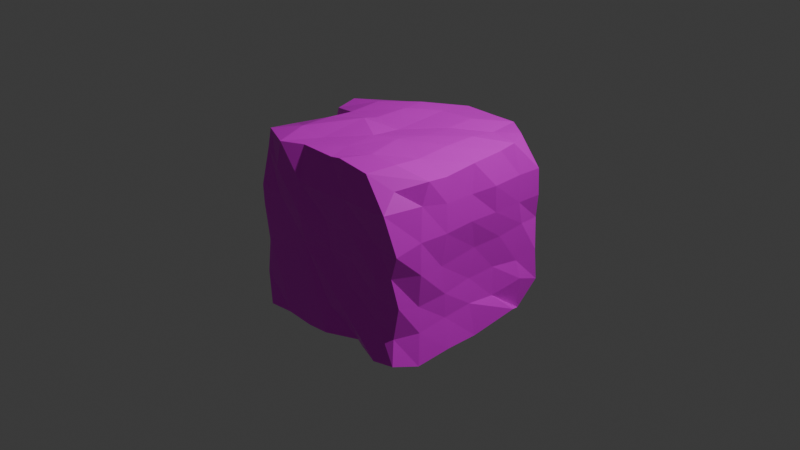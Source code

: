 # Source: h-k-boulder1.blend  (saved by Blender 5.1.30; exported with 4.5.12 LTS)
import bpy
from mathutils import Matrix  # noqa: F401  (used for matrix-valued properties, if any)

bpy.ops.wm.read_factory_settings(use_empty=True)
scene = bpy.context.scene
scene.name = 'Boulder 1'

# ---- collections
col_collection = bpy.data.collections.new('Collection'); scene.collection.children.link(col_collection)

# ---- images (referenced by path relative to the original .blend; pixels are not part of the script)
import os
ASSET_DIR = os.environ.get("B2B_ASSET_DIR", "")  # directory of the original .blend (textures are referenced by path, not embedded)
HERE = os.path.dirname(os.path.abspath(__file__))  # packed textures are extracted next to this script under _unpacked/

def load_image(name, relpath, width, height, colorspace="sRGB"):
    """Load a texture the original file referenced (path relative to the .blend, or extracted next to this script)."""
    p = next((c for c in (os.path.join(HERE, relpath), os.path.join(ASSET_DIR, relpath)) if relpath and os.path.exists(c)), "")
    if p:
        img = bpy.data.images.load(p, check_existing=True)
        img.name = name
    else:  # same state as the original file: an image datablock whose file is absent (Cycles renders it pink)
        img = bpy.data.images.new(name, width, height)
        img.source = "FILE"
        img.filepath = "//" + (relpath or name)
    img.colorspace_settings.name = colorspace
    return img
img_boulder_skin_1_png = load_image('Boulder skin 1.png', 'Boulder skin 1.png', 1024, 1024, 'sRGB')

# ---- materials (node trees are filled in below, after node groups)
mat_material = bpy.data.materials.new('Material')
mat_material.alpha_threshold = 0.0
mat_material.use_backface_culling_lightprobe_volume = False
mat_material.roughness = 0.5
mat_material.line_color = (0.0, 0.0, 0.0, 1.0)

# ---- material node trees
mat_material.use_nodes = True; mat_material.node_tree.nodes.clear()
_N = mat_material.node_tree.nodes; _L = mat_material.node_tree.links
n0 = _N.new('ShaderNodeOutputMaterial'); n0.name = 'Material Output'; n0.location = (200, 100)
n1 = _N.new('ShaderNodeBsdfPrincipled'); n1.name = 'Principled BSDF'; n1.location = (-200, 100)
n2 = _N.new('ShaderNodeTexImage'); n2.name = 'Image Texture'; n2.location = (-574, 163)
n2.image = img_boulder_skin_1_png
_L.new(n1.outputs[0], n0.inputs[0])
_L.new(n2.outputs[0], n1.inputs[0])
n0.is_active_output = True

# ---- world
world_world = bpy.data.worlds.new('World'); scene.world = world_world
world_world.use_nodes = True; world_world.node_tree.nodes.clear()
_N = world_world.node_tree.nodes; _L = world_world.node_tree.links
n0 = _N.new('ShaderNodeOutputWorld'); n0.name = 'World Output'; n0.location = (200, 100)
n1 = _N.new('ShaderNodeBackground'); n1.name = 'Background'; n1.location = (-200, 100)
n1.inputs[0].default_value = (0.05088, 0.05088, 0.05088, 1.0)
_L.new(n1.outputs[0], n0.inputs[0])
n0.is_active_output = True
world_world.color = (0.05088, 0.05088, 0.05088)
world_world.sun_shadow_jitter_overblur = 0.0

# ---- cameras
cam_camera = bpy.data.cameras.new('Camera')
cam_camera.clip_end = 100.0
cam_camera.ortho_scale = 7.314

# ---- lights
light_light = bpy.data.lights.new('Light', 'POINT')
light_light.energy = 1000.0
light_light.shadow_soft_size = 0.1

# ---- meshes
me_cube = bpy.data.meshes.new('Cube')
me_cube.from_pydata([(-0.87, -0.9998, -0.96), (-0.9558, -0.8387, 0.9407), (-0.9659, 0.9731, -0.9283), (0.9217, -0.9554, -0.9097), (0.8206, -0.8319, 0.8363), (1.0, 1.0, -0.6667), (0.9134, 0.7508, 0.9918), (-1.004, 0.6645, -0.9485), (-0.9976, 0.3373, -0.9595), (-0.9809, 0.0209, -0.9623), (-1.007, -0.3399, -0.9704), (-0.9933, -0.6589, -0.9743), (-0.9839, -0.9367, -0.6357), (-0.9245, -0.9422, -0.2472), (-0.9732, -0.9508, 0.1543), (-0.9773, -0.9554, 0.3587), (-0.9147, -0.9056, 0.7722), (-1.069, -0.4092, 0.8486), (-1.0, 2.98e-08, 0.6667), (-1.016, 0.0909, 0.8955), (-1.012, 0.3045, 0.9461), (-0.9485, 0.9827, 0.6486), (-0.9485, 0.9827, 0.6486), (-0.9101, 0.9794, 0.3564), (-0.9269, 0.9853, -0.01278), (-0.8776, 0.9683, -0.2668), (-0.9024, 0.9888, -0.6417), (0.6822, 0.9988, -0.9352), (0.3687, 0.9938, -0.9352), (0.007793, 1.005, -0.9251), (-0.3508, 1.011, -0.9693), (-0.6844, 1.012, -0.9633), (-0.6678, 0.7593, 0.8905), (-0.02917, 1.01, 0.9479), (0.3021, 1.01, 0.9463), (0.623, 0.973, 0.9661), (1.038, 0.8984, 0.618), (1.017, 0.9437, 0.31), (0.9557, 0.9952, 0.02943), (1.01, 0.9488, -0.3031), (1.0, 1.0, -0.6667), (1.009, -0.6963, -0.9771), (1.026, -0.3035, -0.9395), (1.022, 0.0702, -0.9488), (1.068, 0.5836, -0.837), (1.004, 0.7244, -0.9004), (1.006, 0.5476, 0.9703), (0.9998, 0.3698, 0.9401), (1.002, 0.005324, 0.9241), (0.9919, -0.345, 0.8884), (0.9886, -0.5627, 0.9088), (0.8674, -1.004, 0.6667), (0.9594, -0.9343, 0.2588), (0.8851, -0.9328, 0.01236), (0.9174, -0.8702, -0.3151), (0.8649, -0.8877, -0.6604), (-0.5768, -0.9936, -0.9359), (-0.2597, -0.9955, -0.9518), (-0.01574, -0.9881, -0.9356), (0.2992, -0.838, -0.9377), (0.6918, -0.9902, -0.9354), (0.5509, -0.9246, 0.9522), (0.1775, -0.9146, 0.986), (0.04682, -0.906, 0.9592), (-0.351, -0.9006, 0.9604), (-0.5952, -0.9989, 0.9509), (0.6699, 0.6205, 0.9624), (0.6667, 0.3333, 1.0), (0.6667, -2.98e-08, 1.0), (0.6691, -0.3714, 0.9765), (0.6667, -0.6667, 1.0), (0.3333, 0.6667, 1.0), (0.3134, 0.359, 0.9782), (0.3333, -2.98e-08, 1.0), (0.2324, -0.2428, 1.008), (0.3333, -0.6667, 1.0), (-0.01425, 0.6199, 1.0), (-0.017, 0.363, 0.9795), (-0.007941, -0.01453, 0.9669), (-9.934e-09, -0.3333, 1.0), (1.574e-05, -0.6672, 0.981), (-0.3348, 0.6333, 1.007), (-0.3043, 0.3705, 1.014), (-0.3333, -2.98e-08, 1.0), (-0.3245, -0.1664, 1.044), (-0.3666, -0.6687, 0.9619), (-0.6678, 0.7593, 0.8905), (-0.6667, 0.3333, 1.0), (-0.6763, -0.02808, 0.9746), (-0.6667, -0.3333, 1.0), (-0.6667, -0.6667, 1.0), (-0.6667, 0.6667, -1.0), (-0.5442, 0.3656, -0.9426), (-0.6667, -2.98e-08, -1.0), (-0.6667, -0.3333, -1.0), (-0.6832, -0.6825, -0.9986), (-0.3151, 0.6917, -0.946), (-0.25, 0.3637, -0.9657), (-0.3172, -0.00933, -0.9784), (-0.3262, -0.321, -0.9875), (-0.3333, -0.6667, -1.0), (0.0527, 0.679, -0.9518), (-0.008611, 0.3597, -0.9837), (0.02079, 0.009629, -0.9683), (0.02377, -0.3624, -0.9709), (1.987e-08, -0.6667, -1.0), (0.3856, 0.674, -0.9435), (0.3409, 0.3588, -0.9819), (0.3326, 0.03592, -0.9946), (0.3559, -0.3338, -0.9676), (0.3393, -0.8199, -1.004), (0.6366, 0.7171, -0.961), (0.6667, 0.3333, -1.0), (0.6667, -2.98e-08, -1.0), (0.6736, -0.3477, -0.9925), (0.6716, -0.6074, -0.9823), (0.6805, -0.9188, -0.5446), (0.3358, -0.9876, -0.6093), (0.02822, -0.9549, -0.63), (-0.3171, -0.9622, -0.05636), (-0.6861, -0.9784, -0.6474), (0.682, -0.9285, -0.2945), (0.3605, -0.9539, -0.2914), (-0.3171, -0.9622, -0.05636), (-0.3171, -0.9622, -0.05636), (0.7031, -0.9679, -0.0416), (0.3661, -0.9536, 0.003769), (0.04225, -0.941, -3.128e-07), (-0.3171, -0.9622, -0.05636), (-0.702, -0.9597, 0.0243), (0.7001, -0.9456, 0.2981), (0.3884, -0.9714, 0.2958), (0.02197, -0.9655, 0.305), (-0.3449, -1.013, 0.2898), (-0.6823, -0.9692, 0.3583), (0.535, -1.016, 0.6574), (0.3252, -1.005, 0.6529), (-0.00662, -1.011, 0.6244), (-0.3116, -1.004, 0.6141), (-0.6667, -1.0, 0.6667), (1.041, 0.6986, -0.5368), (0.9775, 0.3496, -0.6208), (0.9817, 0.01707, -0.5793), (0.9752, -0.3146, -0.6052), (0.9678, -0.6469, -0.6451), (1.0, 0.6667, -0.3333), (0.9688, 0.3533, -0.3011), (0.9582, 0.02538, -0.309), (0.9774, -0.321, -0.3385), (0.9421, -0.637, -0.3712), (1.019, 0.706, 0.07334), (1.004, 0.3986, 0.03208), (0.975, 0.07313, 0.01909), (0.9767, -0.3754, -0.02337), (1.0, -0.6667, -2.98e-08), (1.038, 0.6264, 0.3359), (1.038, 0.2937, 0.3388), (1.029, -0.0296, 0.348), (1.019, -0.3541, 0.327), (1.0, -0.6667, 0.3333), (1.058, 0.5934, 0.6441), (1.067, 0.248, 0.6396), (1.02, -0.02876, 0.6261), (1.01, -0.3493, 0.6296), (0.9717, -0.6304, 0.6798), (-0.645, 1.027, -0.5828), (-0.4139, 0.9239, -0.5267), (-0.04635, 0.9551, -0.5246), (0.302, 0.9617, -0.5734), (0.6989, 0.9966, -0.5674), (-0.6411, 0.9608, -0.3587), (-0.3075, 0.9594, -0.3652), (0.00862, 0.983, -0.3632), (0.3438, 0.9815, -0.3578), (0.6667, 1.0, -0.3333), (-0.6319, 0.9619, 0.05106), (-0.307, 0.9693, 0.02808), (0.01062, 0.9796, -0.03392), (0.3581, 0.939, 0.01372), (0.6667, 1.0, -2.98e-08), (-0.6114, 1.008, 0.465), (-0.3233, 0.9872, 0.3374), (0.01557, 0.9735, 0.3029), (0.3333, 1.0, 0.3333), (0.6667, 1.0, 0.3333), (-0.6678, 0.7593, 0.8905), (-0.2986, 0.9493, 0.6463), (0.01534, 0.9826, 0.6858), (0.3456, 0.9777, 0.6344), (0.6869, 0.969, 0.6466), (-0.9743, -0.6764, -0.6823), (-0.9626, -0.4094, -0.6263), (-1.0, 2.98e-08, -0.6667), (-1.0, 0.3333, -0.6667), (-1.0, 0.6667, -0.6667), (-0.8865, -0.6538, -0.2819), (-0.849, -0.2922, -0.2613), (-0.924, 0.0142, -0.303), (-0.9601, 0.3545, -0.3083), (-0.9788, 0.6774, -0.3096), (-1.0, -0.6667, 1.987e-08), (-1.0, -0.3333, 9.934e-09), (-0.988, 0.02278, 0.0152), (-0.9923, 0.3038, 0.03472), (-0.9833, 0.6756, 0.009469), (-1.0, 0.0, 0.6667), (-1.036, -0.06215, 0.3502), (-1.0, 2.98e-08, 0.6667), (-0.9838, 0.2389, 0.2763), (-0.9751, 0.6802, 0.3428), (-1.069, -0.4092, 0.8486), (-1.0, 2.98e-08, 0.6667), (-0.9793, 0.3473, 0.6219), (-0.9549, 0.6922, 0.662)], [], [(189, 35, 6, 36), (164, 50, 4, 51), (139, 65, 1, 16), (115, 41, 3, 60), (90, 17, 1, 65), (50, 70, 61, 4), (70, 75, 62, 61), (75, 80, 63, 62), (80, 85, 64, 63), (85, 90, 65, 64), (6, 35, 66, 46), (46, 66, 67, 47), (47, 67, 68, 48), (48, 68, 69, 49), (49, 69, 70, 50), (35, 34, 71, 66), (66, 71, 72, 67), (67, 72, 73, 68), (68, 73, 74, 69), (69, 74, 75, 70), (34, 33, 76, 71), (71, 76, 77, 72), (72, 77, 78, 73), (73, 78, 79, 74), (74, 79, 80, 75), (33, 32, 81, 76), (76, 81, 82, 77), (77, 82, 83, 78), (78, 83, 84, 79), (79, 84, 85, 80), (81, 86, 87, 82), (82, 87, 88, 83), (83, 88, 89, 84), (84, 89, 90, 85), (86, 21, 20, 87), (87, 20, 19, 88), (88, 19, 18, 89), (89, 18, 17, 90), (11, 95, 56, 0), (95, 100, 57, 56), (100, 105, 58, 57), (105, 110, 59, 58), (110, 115, 60, 59), (2, 31, 91, 7), (7, 91, 92, 8), (8, 92, 93, 9), (9, 93, 94, 10), (10, 94, 95, 11), (31, 30, 96, 91), (91, 96, 97, 92), (92, 97, 98, 93), (93, 98, 99, 94), (94, 99, 100, 95), (30, 29, 101, 96), (96, 101, 102, 97), (97, 102, 103, 98), (98, 103, 104, 99), (99, 104, 105, 100), (29, 28, 106, 101), (101, 106, 107, 102), (102, 107, 108, 103), (103, 108, 109, 104), (104, 109, 110, 105), (28, 27, 111, 106), (106, 111, 112, 107), (107, 112, 113, 108), (108, 113, 114, 109), (109, 114, 115, 110), (27, 5, 45, 111), (111, 45, 44, 112), (112, 44, 43, 113), (113, 43, 42, 114), (114, 42, 41, 115), (56, 120, 12, 0), (120, 124, 13, 12), (124, 129, 14, 13), (129, 134, 15, 14), (134, 139, 16, 15), (3, 55, 116, 60), (60, 116, 117, 59), (59, 117, 118, 58), (58, 118, 119, 57), (57, 119, 120, 56), (55, 54, 121, 116), (116, 121, 122, 117), (117, 122, 123, 118), (54, 53, 125, 121), (121, 125, 126, 122), (122, 126, 127, 123), (53, 52, 130, 125), (125, 130, 131, 126), (126, 131, 132, 127), (127, 132, 133, 128), (128, 133, 134, 129), (52, 51, 135, 130), (130, 135, 136, 131), (131, 136, 137, 132), (132, 137, 138, 133), (133, 138, 139, 134), (51, 4, 61, 135), (135, 61, 62, 136), (136, 62, 63, 137), (137, 63, 64, 138), (138, 64, 65, 139), (41, 144, 55, 3), (144, 149, 54, 55), (149, 154, 53, 54), (154, 159, 52, 53), (159, 164, 51, 52), (5, 40, 140, 45), (45, 140, 141, 44), (44, 141, 142, 43), (43, 142, 143, 42), (42, 143, 144, 41), (40, 39, 145, 140), (140, 145, 146, 141), (141, 146, 147, 142), (142, 147, 148, 143), (143, 148, 149, 144), (39, 38, 150, 145), (145, 150, 151, 146), (146, 151, 152, 147), (147, 152, 153, 148), (148, 153, 154, 149), (38, 37, 155, 150), (150, 155, 156, 151), (151, 156, 157, 152), (152, 157, 158, 153), (153, 158, 159, 154), (37, 36, 160, 155), (155, 160, 161, 156), (156, 161, 162, 157), (157, 162, 163, 158), (158, 163, 164, 159), (36, 6, 46, 160), (160, 46, 47, 161), (161, 47, 48, 162), (162, 48, 49, 163), (163, 49, 50, 164), (27, 169, 40, 5), (169, 174, 39, 40), (174, 179, 38, 39), (179, 184, 37, 38), (184, 189, 36, 37), (2, 26, 165, 31), (31, 165, 166, 30), (30, 166, 167, 29), (29, 167, 168, 28), (28, 168, 169, 27), (26, 25, 170, 165), (165, 170, 171, 166), (166, 171, 172, 167), (167, 172, 173, 168), (168, 173, 174, 169), (25, 24, 175, 170), (170, 175, 176, 171), (171, 176, 177, 172), (172, 177, 178, 173), (173, 178, 179, 174), (24, 23, 180, 175), (175, 180, 181, 176), (176, 181, 182, 177), (177, 182, 183, 178), (178, 183, 184, 179), (23, 22, 185, 180), (180, 185, 186, 181), (181, 186, 187, 182), (182, 187, 188, 183), (183, 188, 189, 184), (186, 32, 33, 187), (187, 33, 34, 188), (188, 34, 35, 189), (7, 194, 26, 2), (194, 199, 25, 26), (199, 204, 24, 25), (204, 209, 23, 24), (209, 213, 22, 23), (0, 12, 190, 11), (11, 190, 191, 10), (10, 191, 192, 9), (9, 192, 193, 8), (8, 193, 194, 7), (12, 13, 195, 190), (190, 195, 196, 191), (191, 196, 197, 192), (192, 197, 198, 193), (193, 198, 199, 194), (13, 14, 200, 195), (195, 200, 201, 196), (196, 201, 202, 197), (197, 202, 203, 198), (198, 203, 204, 199), (14, 15, 205, 200), (200, 205, 206, 201), (201, 206, 207, 202), (202, 207, 208, 203), (203, 208, 209, 204), (15, 16, 210, 205), (207, 211, 212, 208), (208, 212, 213, 209), (16, 1, 17, 210), (211, 19, 20, 212), (212, 20, 21, 213)])
_uv = me_cube.uv_layers.new(name='UVMap')
_uv.uv.foreach_set('vector', [0.2728, 0.6221, 0.3262, 0.6108, 0.3324, 0.6599, 0.2691, 0.6811, 0.9532, 0.2677, 0.9911, 0.2547, 0.9814, 0.3018, 0.9538, 0.3313, 0.9482, 0.6045, 0.9957, 0.5919, 0.9951, 0.652, 0.9666, 0.6456, 0.2708, 0.06623, 0.2854, 0.009632, 0.3289, 0.02378, 0.3349, 0.0624, 0.393, 0.2784, 0.436, 0.3468, 0.3639, 0.3267, 0.3376, 0.266, 0.4135, 0.001317, 0.3952, 0.05483, 0.352, 0.07397, 0.3684, 0.02929, 0.3952, 0.05483, 0.3947, 0.1107, 0.3529, 0.1365, 0.352, 0.07397, 0.3947, 0.1107, 0.3941, 0.1667, 0.3542, 0.1585, 0.3529, 0.1365, 0.3941, 0.1667, 0.3933, 0.2282, 0.3544, 0.2252, 0.3542, 0.1585, 0.3933, 0.2282, 0.393, 0.2784, 0.3376, 0.266, 0.3544, 0.2252, 0.6333, 0.0158, 0.6702, 0.06493, 0.6112, 0.0565, 0.5995, -7.716e-09, 0.5995, -7.716e-09, 0.6112, 0.0565, 0.5629, 0.05646, 0.5698, 0.0008652, 0.5698, 0.0008652, 0.5629, 0.05646, 0.507, 0.05591, 0.5087, -2.231e-09, 0.5087, -2.231e-09, 0.507, 0.05591, 0.4448, 0.05497, 0.4501, 0.001186, 0.4501, 0.001186, 0.4448, 0.05497, 0.3952, 0.05483, 0.4135, 0.001317, 0.6702, 0.06493, 0.6759, 0.1188, 0.6182, 0.1129, 0.6112, 0.0565, 0.6112, 0.0565, 0.6182, 0.1129, 0.5667, 0.1158, 0.5629, 0.05646, 0.5629, 0.05646, 0.5667, 0.1158, 0.5064, 0.1118, 0.507, 0.05591, 0.507, 0.05591, 0.5064, 0.1118, 0.4655, 0.1283, 0.4448, 0.05497, 0.4448, 0.05497, 0.4655, 0.1283, 0.3947, 0.1107, 0.3952, 0.05483, 0.6759, 0.1188, 0.6752, 0.1744, 0.6098, 0.1711, 0.6182, 0.1129, 0.6182, 0.1129, 0.6098, 0.1711, 0.5668, 0.1712, 0.5667, 0.1158, 0.5667, 0.1158, 0.5668, 0.1712, 0.5035, 0.1691, 0.5064, 0.1118, 0.5064, 0.1118, 0.5035, 0.1691, 0.45, 0.1671, 0.4655, 0.1283, 0.4655, 0.1283, 0.45, 0.1671, 0.3941, 0.1667, 0.3947, 0.1107, 0.6752, 0.1744, 0.6324, 0.2812, 0.6114, 0.2248, 0.6098, 0.1711, 0.6098, 0.1711, 0.6114, 0.2248, 0.5674, 0.2192, 0.5668, 0.1712, 0.5668, 0.1712, 0.5674, 0.2192, 0.5053, 0.2236, 0.5035, 0.1691, 0.5035, 0.1691, 0.5053, 0.2236, 0.4773, 0.2217, 0.45, 0.1671, 0.45, 0.1671, 0.4773, 0.2217, 0.3933, 0.2282, 0.3941, 0.1667, 0.6114, 0.2248, 0.6324, 0.2812, 0.5606, 0.28, 0.5674, 0.2192, 0.5674, 0.2192, 0.5606, 0.28, 0.5001, 0.2811, 0.5053, 0.2236, 0.5053, 0.2236, 0.5001, 0.2811, 0.4489, 0.2789, 0.4773, 0.2217, 0.4773, 0.2217, 0.4489, 0.2789, 0.393, 0.2784, 0.3933, 0.2282, 0.6324, 0.2812, 0.6703, 0.3294, 0.5554, 0.3379, 0.5606, 0.28, 0.5606, 0.28, 0.5554, 0.3379, 0.5198, 0.3384, 0.5001, 0.2811, 0.5001, 0.2811, 0.5198, 0.3384, 0.5054, 0.3364, 0.4489, 0.2789, 0.4489, 0.2789, 0.5054, 0.3364, 0.436, 0.3468, 0.393, 0.2784, 0.2805, 0.3453, 0.2843, 0.2934, 0.3363, 0.2751, 0.3376, 0.3243, 0.2843, 0.2934, 0.2814, 0.2347, 0.3365, 0.222, 0.3363, 0.2751, 0.2814, 0.2347, 0.2811, 0.1788, 0.3351, 0.181, 0.3365, 0.222, 0.2811, 0.1788, 0.3066, 0.1219, 0.3097, 0.1283, 0.3351, 0.181, 0.3066, 0.1219, 0.2708, 0.06623, 0.3349, 0.0624, 0.3097, 0.1283, 0.006819, 0.3416, 9.353e-05, 0.2945, 0.05801, 0.2915, 0.05859, 0.3478, 0.05859, 0.3478, 0.05801, 0.2915, 0.1084, 0.2705, 0.1135, 0.3466, 0.1135, 0.3466, 0.1084, 0.2705, 0.1698, 0.2911, 0.1665, 0.3436, 0.1665, 0.3436, 0.1698, 0.2911, 0.2257, 0.2908, 0.227, 0.3478, 0.227, 0.3478, 0.2257, 0.2908, 0.2843, 0.2934, 0.2805, 0.3453, 9.353e-05, 0.2945, -7.061e-09, 0.2387, 0.05357, 0.2324, 0.05801, 0.2915, 0.05801, 0.2915, 0.05357, 0.2324, 0.1085, 0.2213, 0.1084, 0.2705, 0.1084, 0.2705, 0.1085, 0.2213, 0.1711, 0.2324, 0.1698, 0.2911, 0.1698, 0.2911, 0.1711, 0.2324, 0.2234, 0.2337, 0.2257, 0.2908, 0.2257, 0.2908, 0.2234, 0.2337, 0.2814, 0.2347, 0.2843, 0.2934, -7.061e-09, 0.2387, 0.0007942, 0.1784, 0.05546, 0.1707, 0.05357, 0.2324, 0.05357, 0.2324, 0.05546, 0.1707, 0.109, 0.1809, 0.1085, 0.2213, 0.1085, 0.2213, 0.109, 0.1809, 0.1677, 0.1757, 0.1711, 0.2324, 0.1711, 0.2324, 0.1677, 0.1757, 0.2301, 0.1749, 0.2234, 0.2337, 0.2234, 0.2337, 0.2301, 0.1749, 0.2811, 0.1788, 0.2814, 0.2347, 0.0007942, 0.1784, 0.002458, 0.1179, 0.05608, 0.1149, 0.05546, 0.1707, 0.05546, 0.1707, 0.05608, 0.1149, 0.109, 0.1223, 0.109, 0.1809, 0.109, 0.1809, 0.109, 0.1223, 0.1631, 0.1235, 0.1677, 0.1757, 0.1677, 0.1757, 0.1631, 0.1235, 0.2251, 0.1193, 0.2301, 0.1749, 0.2301, 0.1749, 0.2251, 0.1193, 0.3066, 0.1219, 0.2811, 0.1788, 0.002458, 0.1179, 0.001401, 0.06535, 0.04868, 0.07289, 0.05608, 0.1149, 0.05608, 0.1149, 0.04868, 0.07289, 0.113, 0.06776, 0.109, 0.1223, 0.109, 0.1223, 0.113, 0.06776, 0.1689, 0.06753, 0.1631, 0.1235, 0.1631, 0.1235, 0.1689, 0.06753, 0.2272, 0.0661, 0.2251, 0.1193, 0.2251, 0.1193, 0.2272, 0.0661, 0.2708, 0.06623, 0.3066, 0.1219, 0.001401, 0.06535, 0.0009919, 0.01101, 0.0472, 0.01115, 0.04868, 0.07289, 0.04868, 0.07289, 0.0472, 0.01115, 0.07077, 5.996e-10, 0.113, 0.06776, 0.113, 0.06776, 0.07077, 5.996e-10, 0.1569, 0.007745, 0.1689, 0.06753, 0.1689, 0.06753, 0.1569, 0.007745, 0.2196, 0.006924, 0.2272, 0.0661, 0.2272, 0.0661, 0.2196, 0.006924, 0.2854, 0.009632, 0.2708, 0.06623, 0.6793, 0.593, 0.728, 0.6106, 0.7307, 0.6604, 0.6759, 0.6422, 0.728, 0.6106, 0.8262, 0.5474, 0.7957, 0.6496, 0.7307, 0.6604, 0.8262, 0.5474, 0.8406, 0.6117, 0.8631, 0.6569, 0.7957, 0.6496, 0.8406, 0.6117, 0.8966, 0.6077, 0.8974, 0.6571, 0.8631, 0.6569, 0.8966, 0.6077, 0.9482, 0.6045, 0.9666, 0.6456, 0.8974, 0.6571, 0.6804, 0.3416, 0.7225, 0.3504, 0.7422, 0.3811, 0.6765, 0.3803, 0.6765, 0.3803, 0.7422, 0.3811, 0.732, 0.4392, 0.6774, 0.4458, 0.6774, 0.4458, 0.732, 0.4392, 0.7293, 0.4908, 0.6781, 0.4989, 0.6781, 0.4989, 0.7293, 0.4908, 0.8262, 0.5474, 0.6759, 0.5399, 0.6759, 0.5399, 0.8262, 0.5474, 0.728, 0.6106, 0.6793, 0.593, 0.7225, 0.3504, 0.7803, 0.3408, 0.7841, 0.3804, 0.7422, 0.3811, 0.7422, 0.3811, 0.7841, 0.3804, 0.7853, 0.4343, 0.732, 0.4392, 0.732, 0.4392, 0.7853, 0.4343, 0.8262, 0.5474, 0.7293, 0.4908, 0.7803, 0.3408, 0.8351, 0.3456, 0.8264, 0.3763, 0.7841, 0.3804, 0.7841, 0.3804, 0.8264, 0.3763, 0.8348, 0.4327, 0.7853, 0.4343, 0.7853, 0.4343, 0.8348, 0.4327, 0.8349, 0.487, 0.8262, 0.5474, 0.8351, 0.3456, 0.8763, 0.3326, 0.8834, 0.376, 0.8264, 0.3763, 0.8264, 0.3763, 0.8834, 0.376, 0.8837, 0.4284, 0.8348, 0.4327, 0.8348, 0.4327, 0.8837, 0.4284, 0.886, 0.4898, 0.8349, 0.487, 0.8349, 0.487, 0.886, 0.4898, 0.8842, 0.5514, 0.8262, 0.5474, 0.8262, 0.5474, 0.8842, 0.5514, 0.8966, 0.6077, 0.8406, 0.6117, 0.8763, 0.3326, 0.9447, 0.3473, 0.9439, 0.4031, 0.8834, 0.376, 0.8834, 0.376, 0.9439, 0.4031, 0.9436, 0.4382, 0.8837, 0.4284, 0.8837, 0.4284, 0.9436, 0.4382, 0.9396, 0.4939, 0.886, 0.4898, 0.886, 0.4898, 0.9396, 0.4939, 0.9385, 0.5451, 0.8842, 0.5514, 0.8842, 0.5514, 0.9385, 0.5451, 0.9482, 0.6045, 0.8966, 0.6077, 0.9447, 0.3473, 0.9736, 0.3544, 0.9935, 0.3995, 0.9439, 0.4031, 0.9439, 0.4031, 0.9935, 0.3995, 1.0, 0.4621, 0.9436, 0.4382, 0.9436, 0.4382, 1.0, 0.4621, 0.9958, 0.484, 0.9396, 0.4939, 0.9396, 0.4939, 0.9958, 0.484, 0.9969, 0.5507, 0.9385, 0.5451, 0.9385, 0.5451, 0.9969, 0.5507, 0.9957, 0.5919, 0.9482, 0.6045, 0.6759, 0.2889, 0.7314, 0.2789, 0.7309, 0.3203, 0.6892, 0.3326, 0.7314, 0.2789, 0.7774, 0.2757, 0.7883, 0.3146, 0.7309, 0.3203, 0.7774, 0.2757, 0.8394, 0.2778, 0.8437, 0.3233, 0.7883, 0.3146, 0.8394, 0.2778, 0.8953, 0.2757, 0.8846, 0.3213, 0.8437, 0.3233, 0.8953, 0.2757, 0.9532, 0.2677, 0.9538, 0.3313, 0.8846, 0.3213, 0.7176, 0.003208, 0.7176, 0.003208, 0.741, 0.05242, 0.6801, 0.05077, 0.6801, 0.05077, 0.741, 0.05242, 0.7294, 0.1119, 0.6913, 0.07331, 0.6913, 0.07331, 0.7294, 0.1119, 0.7383, 0.1673, 0.6759, 0.1603, 0.6759, 0.1603, 0.7383, 0.1673, 0.736, 0.223, 0.6797, 0.2228, 0.6797, 0.2228, 0.736, 0.223, 0.7314, 0.2789, 0.6759, 0.2889, 0.7176, 0.003208, 0.7788, 0.009367, 0.7755, 0.05685, 0.741, 0.05242, 0.741, 0.05242, 0.7755, 0.05685, 0.783, 0.1094, 0.7294, 0.1119, 0.7294, 0.1119, 0.783, 0.1094, 0.7837, 0.1644, 0.7383, 0.1673, 0.7383, 0.1673, 0.7837, 0.1644, 0.7808, 0.2223, 0.736, 0.223, 0.736, 0.223, 0.7808, 0.2223, 0.7774, 0.2757, 0.7314, 0.2789, 0.7788, 0.009367, 0.8345, -3.039e-09, 0.8433, 0.0475, 0.7755, 0.05685, 0.7755, 0.05685, 0.8433, 0.0475, 0.8383, 0.09933, 0.783, 0.1094, 0.783, 0.1094, 0.8383, 0.09933, 0.8383, 0.1541, 0.7837, 0.1644, 0.7837, 0.1644, 0.8383, 0.1541, 0.8339, 0.2294, 0.7808, 0.2223, 0.7808, 0.2223, 0.8339, 0.2294, 0.8394, 0.2778, 0.7774, 0.2757, 0.8345, -3.039e-09, 0.8815, 0.006236, 0.8876, 0.05896, 0.8433, 0.0475, 0.8433, 0.0475, 0.8876, 0.05896, 0.8901, 0.1146, 0.8383, 0.09933, 0.8383, 0.09933, 0.8901, 0.1146, 0.8937, 0.1687, 0.8383, 0.1541, 0.8383, 0.1541, 0.8937, 0.1687, 0.8922, 0.2232, 0.8339, 0.2294, 0.8339, 0.2294, 0.8922, 0.2232, 0.8953, 0.2757, 0.8394, 0.2778, 0.8815, 0.006236, 0.9332, 0.01165, 0.9393, 0.06233, 0.8876, 0.05896, 0.8876, 0.05896, 0.9393, 0.06233, 0.9406, 0.12, 0.8901, 0.1146, 0.8901, 0.1146, 0.9406, 0.12, 0.9403, 0.1669, 0.8937, 0.1687, 0.8937, 0.1687, 0.9403, 0.1669, 0.9429, 0.2206, 0.8922, 0.2232, 0.8922, 0.2232, 0.9429, 0.2206, 0.9532, 0.2677, 0.8953, 0.2757, 0.9332, 0.01165, 0.9974, 0.03515, 0.9945, 0.06839, 0.9393, 0.06233, 0.9393, 0.06233, 0.9945, 0.06839, 0.9906, 0.0984, 0.9406, 0.12, 0.9406, 0.12, 0.9906, 0.0984, 0.9901, 0.1595, 0.9403, 0.1669, 0.9403, 0.1669, 0.9901, 0.1595, 0.9863, 0.2184, 0.9429, 0.2206, 0.9429, 0.2206, 0.9863, 0.2184, 0.9911, 0.2547, 0.9532, 0.2677, 0.007611, 0.6241, 0.06928, 0.6262, 0.05315, 0.6769, 0.05315, 0.6769, 0.06928, 0.6262, 0.1084, 0.6204, 0.1144, 0.6781, 0.05315, 0.6769, 0.1084, 0.6204, 0.1643, 0.6198, 0.1697, 0.6682, 0.1144, 0.6781, 0.1643, 0.6198, 0.2201, 0.6192, 0.2172, 0.6781, 0.1697, 0.6682, 0.2201, 0.6192, 0.2728, 0.6221, 0.2691, 0.6811, 0.2172, 0.6781, 0.006031, 0.3478, 0.05407, 0.3579, 0.06414, 0.4009, 0.0004113, 0.395, 0.0004113, 0.395, 0.06414, 0.4009, 0.07458, 0.4397, -8.627e-10, 0.4509, -8.627e-10, 0.4509, 0.07458, 0.4397, 0.0754, 0.5013, 0.008079, 0.511, 0.008079, 0.511, 0.0754, 0.5013, 0.06778, 0.5598, 0.007089, 0.5716, 0.007089, 0.5716, 0.06778, 0.5598, 0.06928, 0.6262, 0.007611, 0.6241, 0.05407, 0.3579, 0.1171, 0.3614, 0.1021, 0.4013, 0.06414, 0.4009, 0.06414, 0.4009, 0.1021, 0.4013, 0.1016, 0.4572, 0.07458, 0.4397, 0.07458, 0.4397, 0.1016, 0.4572, 0.1024, 0.5102, 0.0754, 0.5013, 0.0754, 0.5013, 0.1024, 0.5102, 0.1039, 0.5663, 0.06778, 0.5598, 0.06778, 0.5598, 0.1039, 0.5663, 0.1084, 0.6204, 0.06928, 0.6262, 0.1171, 0.3614, 0.1594, 0.3527, 0.1708, 0.4021, 0.1021, 0.4013, 0.1021, 0.4013, 0.1708, 0.4021, 0.1675, 0.4566, 0.1016, 0.4572, 0.1016, 0.4572, 0.1675, 0.4566, 0.1576, 0.5099, 0.1024, 0.5102, 0.1024, 0.5102, 0.1576, 0.5099, 0.1664, 0.5682, 0.1039, 0.5663, 0.1039, 0.5663, 0.1664, 0.5682, 0.1643, 0.6198, 0.1084, 0.6204, 0.1594, 0.3527, 0.2214, 0.3548, 0.2399, 0.4046, 0.1708, 0.4021, 0.1708, 0.4021, 0.2399, 0.4046, 0.2191, 0.4532, 0.1675, 0.4566, 0.1675, 0.4566, 0.2191, 0.4532, 0.2141, 0.5101, 0.1576, 0.5099, 0.1576, 0.5099, 0.2141, 0.5101, 0.2195, 0.5633, 0.1664, 0.5682, 0.1664, 0.5682, 0.2195, 0.5633, 0.2201, 0.6192, 0.1643, 0.6198, 0.2214, 0.3548, 0.2702, 0.3478, 0.3126, 0.3949, 0.2399, 0.4046, 0.2399, 0.4046, 0.3126, 0.3949, 0.2712, 0.4569, 0.2191, 0.4532, 0.2191, 0.4532, 0.2712, 0.4569, 0.2782, 0.5094, 0.2141, 0.5101, 0.2141, 0.5101, 0.2782, 0.5094, 0.2701, 0.5648, 0.2195, 0.5633, 0.2195, 0.5633, 0.2701, 0.5648, 0.2728, 0.6221, 0.2201, 0.6192, 0.2712, 0.4569, 0.3126, 0.3949, 0.3218, 0.5014, 0.2782, 0.5094, 0.2782, 0.5094, 0.3218, 0.5014, 0.3221, 0.5569, 0.2701, 0.5648, 0.2701, 0.5648, 0.3221, 0.5569, 0.3262, 0.6108, 0.2728, 0.6221, 0.6504, 0.4028, 0.6031, 0.4021, 0.5996, 0.3478, 0.6474, 0.3509, 0.6031, 0.4021, 0.5434, 0.4, 0.5368, 0.3509, 0.5996, 0.3478, 0.5434, 0.4, 0.4899, 0.4, 0.494, 0.3479, 0.5368, 0.3509, 0.4899, 0.4, 0.434, 0.3989, 0.4322, 0.3485, 0.494, 0.3479, 0.434, 0.3989, 0.3806, 0.3965, 0.3831, 0.3478, 0.4322, 0.3485, 0.6514, 0.6814, 0.5967, 0.6709, 0.6047, 0.6273, 0.6536, 0.6246, 0.6536, 0.6246, 0.6047, 0.6273, 0.5956, 0.5824, 0.6532, 0.5712, 0.6532, 0.5712, 0.5956, 0.5824, 0.6026, 0.5139, 0.6522, 0.5106, 0.6522, 0.5106, 0.6026, 0.5139, 0.6029, 0.458, 0.652, 0.4576, 0.652, 0.4576, 0.6029, 0.458, 0.6031, 0.4021, 0.6504, 0.4028, 0.5967, 0.6709, 0.5317, 0.6713, 0.5379, 0.6229, 0.6047, 0.6273, 0.6047, 0.6273, 0.5379, 0.6229, 0.5349, 0.5621, 0.5956, 0.5824, 0.5956, 0.5824, 0.5349, 0.5621, 0.5419, 0.511, 0.6026, 0.5139, 0.6026, 0.5139, 0.5419, 0.511, 0.5429, 0.454, 0.6029, 0.458, 0.6029, 0.458, 0.5429, 0.454, 0.5434, 0.4, 0.6031, 0.4021, 0.5317, 0.6713, 0.4643, 0.6725, 0.4903, 0.6251, 0.5379, 0.6229, 0.5379, 0.6229, 0.4903, 0.6251, 0.4905, 0.5692, 0.5349, 0.5621, 0.5349, 0.5621, 0.4905, 0.5692, 0.4883, 0.5095, 0.5419, 0.511, 0.5419, 0.511, 0.4883, 0.5095, 0.4853, 0.4623, 0.5429, 0.454, 0.5429, 0.454, 0.4853, 0.4623, 0.4899, 0.4, 0.5434, 0.4, 0.4643, 0.6725, 0.43, 0.6731, 0.3791, 0.5127, 0.4903, 0.6251, 0.4903, 0.6251, 0.3791, 0.5127, 0.4319, 0.5235, 0.4905, 0.5692, 0.4905, 0.5692, 0.4319, 0.5235, 0.3791, 0.5127, 0.4883, 0.5095, 0.4883, 0.5095, 0.3791, 0.5127, 0.4448, 0.473, 0.4853, 0.4623, 0.4853, 0.4623, 0.4448, 0.473, 0.434, 0.3989, 0.4899, 0.4, 0.43, 0.6731, 0.3609, 0.6642, 0.348, 0.5814, 0.3791, 0.5127, 0.3791, 0.5127, 0.3791, 0.5127, 0.3869, 0.4545, 0.4448, 0.473, 0.4448, 0.473, 0.3869, 0.4545, 0.3806, 0.3965, 0.434, 0.3989, 0.3609, 0.6642, 0.3326, 0.653, 0.348, 0.5814, 0.348, 0.5814, 0.3791, 0.5127, 0.3407, 0.4973, 0.3324, 0.4615, 0.3869, 0.4545, 0.3869, 0.4545, 0.3324, 0.4615, 0.3831, 0.3478, 0.3806, 0.3965])
me_cube.materials.append(mat_material)
me_cube.use_mirror_vertex_groups = False
me_cube.update()

# ---- objects
ob_cube = bpy.data.objects.new('Cube', me_cube)
ob_light = bpy.data.objects.new('Light', light_light)
ob_camera = bpy.data.objects.new('Camera', cam_camera)

# ---- transforms, parenting, visibility, modifiers, constraints
ob_cube.location = (0.0, 0.0, 0.0)
ob_cube.lock_rotations_4d = False
ob_cube.empty_display_type = 'ARROWS'
ob_cube.lineart.crease_threshold = 0.0
ob_light.location = (4.076, 1.005, 5.904)
ob_light.rotation_euler = (0.6503, 0.05522, 1.866)
ob_light.lock_rotations_4d = False
ob_light.empty_display_type = 'ARROWS'
ob_light.color = (0.0, 0.0, 0.0, 0.0)
ob_light.lineart.crease_threshold = 0.0
ob_camera.location = (7.359, -6.926, 4.958)
ob_camera.rotation_euler = (1.109, 0.0, 0.8149)
ob_camera.lock_rotations_4d = False
ob_camera.empty_display_type = 'ARROWS'
ob_camera.color = (0.0, 0.0, 0.0, 0.0)
ob_camera.display_type = 'WIRE'
ob_camera.lineart.crease_threshold = 0.0

# ---- collection membership
col_collection.objects.link(ob_cube)
col_collection.objects.link(ob_light)
col_collection.objects.link(ob_camera)

# ---- scene / render settings (as saved in the file)
scene.camera = ob_camera
scene.frame_start = 1; scene.frame_end = 250; scene.frame_set(1)
scene.render.engine = 'BLENDER_EEVEE_NEXT'
scene.render.bake_bias = 0.0
scene.render.bake_samples = 0
scene.cycles.sampling_pattern = 'TABULATED_SOBOL'
scene.eevee.use_volume_custom_range = False
bpy.context.view_layer.update()
